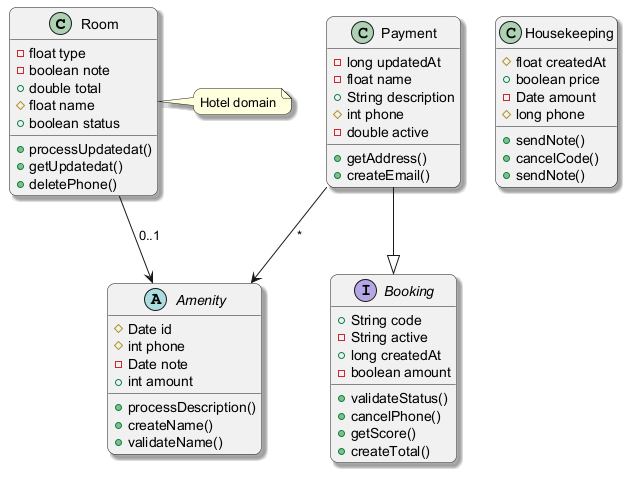

The diagram above was rendered by PlantUML. Its source (embedded in the PNG):
@startuml
skinparam backgroundColor #FFFFFF
skinparam roundCorner 15
skinparam shadowing true
class Room {
  -float type
  -boolean note
  +double total
  #float name
  +boolean status
  +processUpdatedat()
  +getUpdatedat()
  +deletePhone()
}
class Payment {
  -long updatedAt
  -float name
  +String description
  #int phone
  -double active
  +getAddress()
  +createEmail()
}
abstract class Amenity {
  #Date id
  #int phone
  -Date note
  +int amount
  +processDescription()
  +createName()
  +validateName()
}
interface Booking {
  +String code
  -String active
  +long createdAt
  -boolean amount
  +validateStatus()
  +cancelPhone()
  +getScore()
  +createTotal()
}
class Housekeeping {
  #float createdAt
  +boolean price
  -Date amount
  #long phone
  +sendNote()
  +cancelCode()
  +sendNote()
}
Payment --> Amenity : "*"
Payment --|> Booking
Room --> Amenity : "0..1"
note right of Room : Hotel domain
@enduml